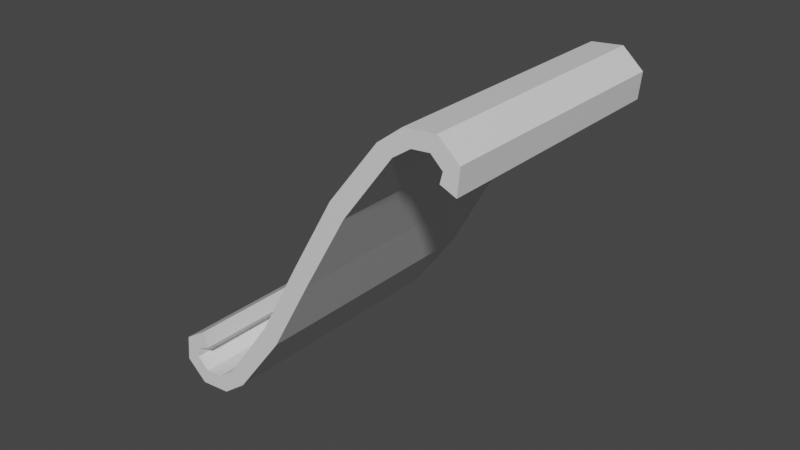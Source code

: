 # Source: parchment.blend  (saved by Blender 2.80.74; exported with 4.5.12 LTS)
import bpy
from mathutils import Matrix  # noqa: F401  (used for matrix-valued properties, if any)

bpy.ops.wm.read_factory_settings(use_empty=True)
scene = bpy.context.scene
scene.name = 'Scene'

# ---- collections
col_collection = bpy.data.collections.new('Collection'); scene.collection.children.link(col_collection)

# ---- materials (node trees are filled in below, after node groups)
mat_material = bpy.data.materials.new('Material')
mat_material.alpha_threshold = 0.0
mat_material.use_transparent_shadow = False
mat_material.line_color = (0.0, 0.0, 0.0, 1.0)

# ---- material node trees
mat_material.use_nodes = True; mat_material.node_tree.nodes.clear()
_N = mat_material.node_tree.nodes; _L = mat_material.node_tree.links
n0 = _N.new('ShaderNodeOutputMaterial'); n0.name = 'Material Output'; n0.location = (300, 300)
n1 = _N.new('ShaderNodeBsdfPrincipled'); n1.name = 'Principled BSDF'; n1.location = (10, 300)
n1.distribution = 'GGX'
n1.subsurface_method = 'BURLEY'
n1.inputs[2].default_value = 0.4
n1.inputs[3].default_value = 1.45
n1.inputs[27].default_value = (0.0, 0.0, 0.0, 1.0)
n1.inputs[28].default_value = 1.0
_L.new(n1.outputs[0], n0.inputs[0])
n0.is_active_output = True

# ---- world
world_world = bpy.data.worlds.new('World'); scene.world = world_world
world_world.use_nodes = True; world_world.node_tree.nodes.clear()
_N = world_world.node_tree.nodes; _L = world_world.node_tree.links
n0 = _N.new('ShaderNodeOutputWorld'); n0.name = 'World Output'; n0.location = (300, 300)
n1 = _N.new('ShaderNodeBackground'); n1.name = 'Background'; n1.location = (10, 300)
n1.inputs[0].default_value = (0.05088, 0.05088, 0.05088, 1.0)
_L.new(n1.outputs[0], n0.inputs[0])
n0.is_active_output = True
world_world.color = (0.05088, 0.05088, 0.05088)
world_world.use_sun_shadow = False
world_world.sun_shadow_jitter_overblur = 0.0

# ---- meshes
me_cube = bpy.data.meshes.new('Cube')
me_cube.from_pydata([(-0.2441, 0.5836, 0.7191), (-0.2441, -0.5836, 0.7191), (-0.3127, 0.5836, 0.6864), (-0.3127, -0.5836, 0.6864), (0.03585, 0.583, -0.004931), (-0.04318, -0.5834, -0.02783), (0.03585, -0.5842, -0.004931), (0.0398, 0.5836, -0.8007), (-0.2105, -0.5834, 0.3367), (-0.1315, 0.583, 0.3596), (-0.1315, -0.5842, 0.3596), (-0.2105, 0.5838, 0.3367), (-0.2416, -0.5836, 0.8152), (-0.3162, -0.5836, 0.8271), (-0.2416, 0.5836, 0.8152), (-0.3162, 0.5836, 0.8271), (-0.2007, -0.5836, 0.8848), (-0.2442, -0.5836, 0.9489), (-0.2007, 0.5836, 0.8848), (-0.2442, 0.5836, 0.9489), (-0.1295, -0.5836, 0.8984), (-0.1199, -0.5836, 0.9763), (-0.1295, 0.5836, 0.8984), (-0.1199, 0.5836, 0.9763), (-0.09741, -0.5836, 0.8599), (-0.03216, -0.5836, 0.8993), (-0.09741, 0.5836, 0.8599), (-0.03216, 0.5836, 0.8993), (0.2463, 0.5836, -0.7471), (0.2463, -0.5836, -0.7471), (0.3148, 0.5836, -0.7143), (0.3148, -0.5836, -0.7143), (-0.04259, 0.5838, -0.01664), (0.1108, 0.5836, -0.8284), (0.0398, -0.5836, -0.8007), (0.1108, -0.5836, -0.8284), (0.2037, -0.5842, -0.3582), (0.1247, 0.5838, -0.3811), (0.1247, -0.5834, -0.3811), (0.2037, 0.583, -0.3582), (0.2437, -0.5836, -0.8431), (0.3183, -0.5836, -0.8551), (0.2437, 0.5836, -0.8431), (0.3183, 0.5836, -0.8551), (0.2029, -0.5836, -0.9127), (0.2463, -0.5836, -0.9768), (0.2029, 0.5836, -0.9127), (0.2463, 0.5836, -0.9768), (0.1316, -0.5836, -0.9264), (0.122, -0.5836, -1.004), (0.1316, 0.5836, -0.9264), (0.122, 0.5836, -1.004), (0.09955, -0.5836, -0.8879), (0.0343, -0.5836, -0.9273), (0.09955, 0.5836, -0.8879), (0.0343, 0.5836, -0.9273)], [], [(2, 3, 13, 15), (10, 1, 3, 8), (8, 3, 2, 11), (9, 0, 1, 10), (11, 2, 0, 9), (32, 11, 9, 4), (4, 9, 10, 6), (5, 8, 11, 32), (6, 10, 8, 5), (14, 15, 19, 18), (1, 0, 14, 12), (0, 2, 15, 14), (3, 1, 12, 13), (19, 17, 21, 23), (12, 14, 18, 16), (15, 13, 17, 19), (13, 12, 16, 17), (23, 21, 25, 27), (17, 16, 20, 21), (18, 19, 23, 22), (16, 18, 22, 20), (26, 27, 25, 24), (21, 20, 24, 25), (22, 23, 27, 26), (20, 22, 26, 24), (30, 31, 41, 43), (38, 29, 31, 36), (36, 31, 30, 39), (37, 28, 29, 38), (39, 30, 28, 37), (4, 39, 37, 32), (32, 37, 38, 5), (6, 36, 39, 4), (5, 38, 36, 6), (42, 43, 47, 46), (29, 28, 42, 40), (28, 30, 43, 42), (31, 29, 40, 41), (47, 45, 49, 51), (40, 42, 46, 44), (43, 41, 45, 47), (41, 40, 44, 45), (51, 49, 53, 55), (45, 44, 48, 49), (46, 47, 51, 50), (44, 46, 50, 48), (55, 53, 34, 7), (49, 48, 52, 53), (50, 51, 55, 54), (48, 50, 54, 52), (33, 7, 34, 35), (53, 52, 35, 34), (54, 55, 7, 33), (52, 54, 33, 35)])
_uv = me_cube.uv_layers.new(name='UVMap')
_uv.uv.foreach_set('vector', [0.625, 0.75, 0.625, 0.5, 0.625, 0.5, 0.625, 0.75, 0.5625, 0.25, 0.625, 0.25, 0.625, 0.5, 0.5625, 0.5, 0.5625, 0.5, 0.625, 0.5, 0.625, 0.75, 0.5625, 0.75, 0.3125, 0.5, 0.375, 0.5, 0.375, 0.75, 0.3125, 0.75, 0.8125, 0.5, 0.875, 0.5, 0.875, 0.75, 0.8125, 0.75, 0.75, 0.5, 0.8125, 0.5, 0.8125, 0.75, 0.75, 0.75, 0.25, 0.5, 0.3125, 0.5, 0.3125, 0.75, 0.25, 0.75, 0.5, 0.5, 0.5625, 0.5, 0.5625, 0.75, 0.5, 0.75, 0.5, 0.25, 0.5625, 0.25, 0.5625, 0.5, 0.5, 0.5, 0.875, 0.75, 0.875, 0.5, 0.875, 0.5, 0.875, 0.75, 0.375, 0.75, 0.375, 0.5, 0.375, 0.5, 0.375, 0.75, 0.875, 0.75, 0.875, 0.5, 0.875, 0.5, 0.875, 0.75, 0.625, 0.5, 0.625, 0.25, 0.625, 0.25, 0.625, 0.5, 0.625, 0.75, 0.625, 0.5, 0.625, 0.5, 0.625, 0.75, 0.375, 0.75, 0.375, 0.5, 0.375, 0.5, 0.375, 0.75, 0.625, 0.75, 0.625, 0.5, 0.625, 0.5, 0.625, 0.75, 0.625, 0.5, 0.625, 0.25, 0.625, 0.25, 0.625, 0.5, 0.625, 0.75, 0.625, 0.5, 0.625, 0.5, 0.625, 0.75, 0.625, 0.5, 0.625, 0.25, 0.625, 0.25, 0.625, 0.5, 0.875, 0.75, 0.875, 0.5, 0.875, 0.5, 0.875, 0.75, 0.375, 0.75, 0.375, 0.5, 0.375, 0.5, 0.375, 0.75, 0.375, 0.0, 0.625, 0.0, 0.625, 0.25, 0.375, 0.25, 0.625, 0.5, 0.625, 0.25, 0.625, 0.25, 0.625, 0.5, 0.875, 0.75, 0.875, 0.5, 0.875, 0.5, 0.875, 0.75, 0.375, 0.75, 0.375, 0.5, 0.375, 0.5, 0.375, 0.75, 0.625, 0.75, 0.625, 0.5, 0.625, 0.5, 0.625, 0.75, 0.5625, 0.25, 0.625, 0.25, 0.625, 0.5, 0.5625, 0.5, 0.5625, 0.5, 0.625, 0.5, 0.625, 0.75, 0.5625, 0.75, 0.3125, 0.5, 0.375, 0.5, 0.375, 0.75, 0.3125, 0.75, 0.8125, 0.5, 0.875, 0.5, 0.875, 0.75, 0.8125, 0.75, 0.75, 0.5, 0.8125, 0.5, 0.8125, 0.75, 0.75, 0.75, 0.25, 0.5, 0.3125, 0.5, 0.3125, 0.75, 0.25, 0.75, 0.5, 0.5, 0.5625, 0.5, 0.5625, 0.75, 0.5, 0.75, 0.5, 0.25, 0.5625, 0.25, 0.5625, 0.5, 0.5, 0.5, 0.875, 0.75, 0.875, 0.5, 0.875, 0.5, 0.875, 0.75, 0.375, 0.75, 0.375, 0.5, 0.375, 0.5, 0.375, 0.75, 0.875, 0.75, 0.875, 0.5, 0.875, 0.5, 0.875, 0.75, 0.625, 0.5, 0.625, 0.25, 0.625, 0.25, 0.625, 0.5, 0.625, 0.75, 0.625, 0.5, 0.625, 0.5, 0.625, 0.75, 0.375, 0.75, 0.375, 0.5, 0.375, 0.5, 0.375, 0.75, 0.625, 0.75, 0.625, 0.5, 0.625, 0.5, 0.625, 0.75, 0.625, 0.5, 0.625, 0.25, 0.625, 0.25, 0.625, 0.5, 0.625, 0.75, 0.625, 0.5, 0.625, 0.5, 0.625, 0.75, 0.625, 0.5, 0.625, 0.25, 0.625, 0.25, 0.625, 0.5, 0.875, 0.75, 0.875, 0.5, 0.875, 0.5, 0.875, 0.75, 0.375, 0.75, 0.375, 0.5, 0.375, 0.5, 0.375, 0.75, 0.625, 0.75, 0.625, 0.5, 0.625, 0.5, 0.625, 0.75, 0.625, 0.5, 0.625, 0.25, 0.625, 0.25, 0.625, 0.5, 0.875, 0.75, 0.875, 0.5, 0.875, 0.5, 0.875, 0.75, 0.375, 0.75, 0.375, 0.5, 0.375, 0.5, 0.375, 0.75, 0.375, 0.0, 0.625, 0.0, 0.625, 0.25, 0.375, 0.25, 0.625, 0.5, 0.625, 0.25, 0.625, 0.25, 0.625, 0.5, 0.875, 0.75, 0.875, 0.5, 0.875, 0.5, 0.875, 0.75, 0.375, 0.75, 0.375, 0.5, 0.375, 0.5, 0.375, 0.75])
me_cube.materials.append(mat_material)
me_cube.use_remesh_preserve_volume = False
me_cube.use_remesh_preserve_attributes = False
me_cube.use_mirror_vertex_groups = False
me_cube.update()

# ---- objects
ob_parchment = bpy.data.objects.new('Parchment', me_cube)

# ---- transforms, parenting, visibility, modifiers, constraints
ob_parchment.location = (0.0, 0.0, 0.0)
ob_parchment.rotation_euler = (0.0, 0.9474, 0.0)
ob_parchment.lock_rotations_4d = False
ob_parchment.empty_display_type = 'ARROWS'
ob_parchment.lineart.crease_threshold = 0.0

# ---- collection membership
col_collection.objects.link(ob_parchment)

# ---- scene / render settings (as saved in the file)
scene.frame_start = 1; scene.frame_end = 250; scene.frame_set(1)
scene.render.engine = 'BLENDER_EEVEE_NEXT'
scene.cycles.use_denoising = False
scene.cycles.samples = 128
scene.cycles.sampling_pattern = 'TABULATED_SOBOL'
scene.cycles.use_adaptive_sampling = False
scene.cycles.use_light_tree = False
scene.view_settings.view_transform = 'Filmic'
bpy.context.view_layer.update()

# ---- added for rendering (the .blend has no active camera and no usable light): camera, sun
cam_auto = bpy.data.cameras.new('AutoCamera')
cam_auto.lens = 50.0
cam_auto.sensor_width = 36.0
cam_auto.clip_end = 1000.0
ob_auto_camera = bpy.data.objects.new('AutoCamera', cam_auto)
scene.collection.objects.link(ob_auto_camera)
ob_auto_camera.location = (2.61789, -3.15455, 2.09386)
ob_auto_camera.rotation_euler = (1.09748, -7.21219e-08, 0.694738)
scene.camera = ob_auto_camera
light_auto_sun = bpy.data.lights.new('AutoSun', 'SUN')
light_auto_sun.energy = 3.0
light_auto_sun.angle = 0.0523599
ob_auto_sun = bpy.data.objects.new('AutoSun', light_auto_sun)
scene.collection.objects.link(ob_auto_sun)
ob_auto_sun.rotation_euler = (0.872665, 0.174533, 0.523599)
bpy.context.view_layer.update()

